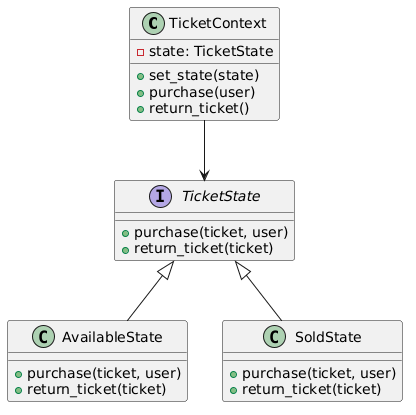

The diagram above was rendered by PlantUML. Its source (embedded in the PNG):
@startuml
class TicketContext {
    - state: TicketState
    + set_state(state)
    + purchase(user)
    + return_ticket()
}
interface TicketState {
    + purchase(ticket, user)
    + return_ticket(ticket)
}
class AvailableState {
    + purchase(ticket, user)
    + return_ticket(ticket)
}
class SoldState {
    + purchase(ticket, user)
    + return_ticket(ticket)
}
TicketContext --> TicketState
TicketState <|-- AvailableState
TicketState <|-- SoldState
@enduml